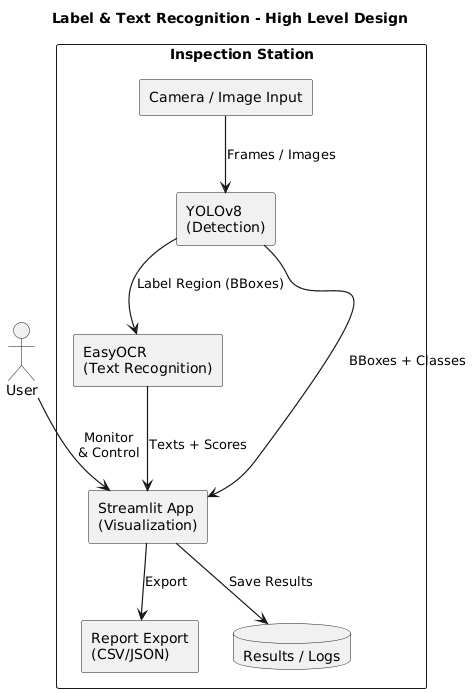

The diagram above was rendered by PlantUML. Its source (embedded in the PNG):
@startuml
skinparam backgroundColor #ffffff
skinparam componentStyle rectangle
skinparam shadowing false
skinparam ArrowThickness 1.2
skinparam DefaultFontName Noto Sans

title Label & Text Recognition - High Level Design

actor User as U
rectangle "Inspection Station" {
  component "Camera / Image Input" as CAM
  component "YOLOv8\n(Detection)" as DET
  component "EasyOCR\n(Text Recognition)" as OCR
  component "Streamlit App\n(Visualization)" as UI
  component "Report Export\n(CSV/JSON)" as RPT
  database "Results / Logs" as DB
}

U --> UI : Monitor\n& Control
CAM --> DET : Frames / Images
DET --> OCR : Label Region (BBoxes)
OCR --> UI : Texts + Scores
DET --> UI : BBoxes + Classes
UI --> RPT : Export
UI --> DB : Save Results
@enduml